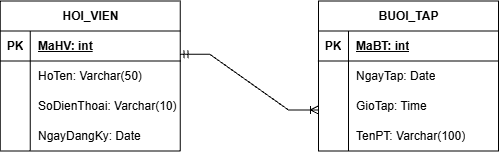

The diagram above was exported from draw.io. Its source (the exported page's mxGraphModel, read from the mxfile embedded in the PNG):
<mxGraphModel dx="1058" dy="1637" grid="1" gridSize="10" guides="1" tooltips="1" connect="1" arrows="1" fold="1" page="1" pageScale="1" pageWidth="827" pageHeight="1169" math="0" shadow="0">
  <root>
    <mxCell id="0" />
    <mxCell id="1" parent="0" />
    <mxCell id="aIwlnoEt42GMOH13jAGP-24" parent="1" style="shape=table;startSize=30;container=1;collapsible=1;childLayout=tableLayout;fixedRows=1;rowLines=0;fontStyle=1;align=center;resizeLast=1;html=1;" value="HOI_VIEN" vertex="1">
      <mxGeometry height="150" width="180" x="181.76" y="-42.5" as="geometry" />
    </mxCell>
    <mxCell id="aIwlnoEt42GMOH13jAGP-25" parent="aIwlnoEt42GMOH13jAGP-24" style="shape=tableRow;horizontal=0;startSize=0;swimlaneHead=0;swimlaneBody=0;fillColor=none;collapsible=0;dropTarget=0;points=[[0,0.5],[1,0.5]];portConstraint=eastwest;top=0;left=0;right=0;bottom=1;" value="" vertex="1">
      <mxGeometry height="30" width="180" y="30" as="geometry" />
    </mxCell>
    <mxCell id="aIwlnoEt42GMOH13jAGP-26" parent="aIwlnoEt42GMOH13jAGP-25" style="shape=partialRectangle;connectable=0;fillColor=none;top=0;left=0;bottom=0;right=0;fontStyle=1;overflow=hidden;whiteSpace=wrap;html=1;" value="PK" vertex="1">
      <mxGeometry height="30" width="30" as="geometry">
        <mxRectangle height="30" width="30" as="alternateBounds" />
      </mxGeometry>
    </mxCell>
    <mxCell id="aIwlnoEt42GMOH13jAGP-27" parent="aIwlnoEt42GMOH13jAGP-25" style="shape=partialRectangle;connectable=0;fillColor=none;top=0;left=0;bottom=0;right=0;align=left;spacingLeft=6;fontStyle=5;overflow=hidden;whiteSpace=wrap;html=1;" value="MaHV: int" vertex="1">
      <mxGeometry height="30" width="150" x="30" as="geometry">
        <mxRectangle height="30" width="150" as="alternateBounds" />
      </mxGeometry>
    </mxCell>
    <mxCell id="aIwlnoEt42GMOH13jAGP-28" parent="aIwlnoEt42GMOH13jAGP-24" style="shape=tableRow;horizontal=0;startSize=0;swimlaneHead=0;swimlaneBody=0;fillColor=none;collapsible=0;dropTarget=0;points=[[0,0.5],[1,0.5]];portConstraint=eastwest;top=0;left=0;right=0;bottom=0;" value="" vertex="1">
      <mxGeometry height="30" width="180" y="60" as="geometry" />
    </mxCell>
    <mxCell id="aIwlnoEt42GMOH13jAGP-29" parent="aIwlnoEt42GMOH13jAGP-28" style="shape=partialRectangle;connectable=0;fillColor=none;top=0;left=0;bottom=0;right=0;editable=1;overflow=hidden;whiteSpace=wrap;html=1;" value="" vertex="1">
      <mxGeometry height="30" width="30" as="geometry">
        <mxRectangle height="30" width="30" as="alternateBounds" />
      </mxGeometry>
    </mxCell>
    <mxCell id="aIwlnoEt42GMOH13jAGP-30" parent="aIwlnoEt42GMOH13jAGP-28" style="shape=partialRectangle;connectable=0;fillColor=none;top=0;left=0;bottom=0;right=0;align=left;spacingLeft=6;overflow=hidden;whiteSpace=wrap;html=1;" value="HoTen: Varchar(50)" vertex="1">
      <mxGeometry height="30" width="150" x="30" as="geometry">
        <mxRectangle height="30" width="150" as="alternateBounds" />
      </mxGeometry>
    </mxCell>
    <mxCell id="aIwlnoEt42GMOH13jAGP-31" parent="aIwlnoEt42GMOH13jAGP-24" style="shape=tableRow;horizontal=0;startSize=0;swimlaneHead=0;swimlaneBody=0;fillColor=none;collapsible=0;dropTarget=0;points=[[0,0.5],[1,0.5]];portConstraint=eastwest;top=0;left=0;right=0;bottom=0;" value="" vertex="1">
      <mxGeometry height="30" width="180" y="90" as="geometry" />
    </mxCell>
    <mxCell id="aIwlnoEt42GMOH13jAGP-32" parent="aIwlnoEt42GMOH13jAGP-31" style="shape=partialRectangle;connectable=0;fillColor=none;top=0;left=0;bottom=0;right=0;editable=1;overflow=hidden;whiteSpace=wrap;html=1;" value="" vertex="1">
      <mxGeometry height="30" width="30" as="geometry">
        <mxRectangle height="30" width="30" as="alternateBounds" />
      </mxGeometry>
    </mxCell>
    <mxCell id="aIwlnoEt42GMOH13jAGP-33" parent="aIwlnoEt42GMOH13jAGP-31" style="shape=partialRectangle;connectable=0;fillColor=none;top=0;left=0;bottom=0;right=0;align=left;spacingLeft=6;overflow=hidden;whiteSpace=wrap;html=1;" value="SoDienThoai: Varchar(10)" vertex="1">
      <mxGeometry height="30" width="150" x="30" as="geometry">
        <mxRectangle height="30" width="150" as="alternateBounds" />
      </mxGeometry>
    </mxCell>
    <mxCell id="aIwlnoEt42GMOH13jAGP-34" parent="aIwlnoEt42GMOH13jAGP-24" style="shape=tableRow;horizontal=0;startSize=0;swimlaneHead=0;swimlaneBody=0;fillColor=none;collapsible=0;dropTarget=0;points=[[0,0.5],[1,0.5]];portConstraint=eastwest;top=0;left=0;right=0;bottom=0;" value="" vertex="1">
      <mxGeometry height="30" width="180" y="120" as="geometry" />
    </mxCell>
    <mxCell id="aIwlnoEt42GMOH13jAGP-35" parent="aIwlnoEt42GMOH13jAGP-34" style="shape=partialRectangle;connectable=0;fillColor=none;top=0;left=0;bottom=0;right=0;editable=1;overflow=hidden;whiteSpace=wrap;html=1;" value="" vertex="1">
      <mxGeometry height="30" width="30" as="geometry">
        <mxRectangle height="30" width="30" as="alternateBounds" />
      </mxGeometry>
    </mxCell>
    <mxCell id="aIwlnoEt42GMOH13jAGP-36" parent="aIwlnoEt42GMOH13jAGP-34" style="shape=partialRectangle;connectable=0;fillColor=none;top=0;left=0;bottom=0;right=0;align=left;spacingLeft=6;overflow=hidden;whiteSpace=wrap;html=1;" value="NgayDangKy: Date" vertex="1">
      <mxGeometry height="30" width="150" x="30" as="geometry">
        <mxRectangle height="30" width="150" as="alternateBounds" />
      </mxGeometry>
    </mxCell>
    <mxCell id="aIwlnoEt42GMOH13jAGP-37" parent="1" style="shape=table;startSize=30;container=1;collapsible=1;childLayout=tableLayout;fixedRows=1;rowLines=0;fontStyle=1;align=center;resizeLast=1;html=1;" value="BUOI_TAP" vertex="1">
      <mxGeometry height="150" width="180" x="500" y="-42.5" as="geometry" />
    </mxCell>
    <mxCell id="aIwlnoEt42GMOH13jAGP-38" parent="aIwlnoEt42GMOH13jAGP-37" style="shape=tableRow;horizontal=0;startSize=0;swimlaneHead=0;swimlaneBody=0;fillColor=none;collapsible=0;dropTarget=0;points=[[0,0.5],[1,0.5]];portConstraint=eastwest;top=0;left=0;right=0;bottom=1;" value="" vertex="1">
      <mxGeometry height="30" width="180" y="30" as="geometry" />
    </mxCell>
    <mxCell id="aIwlnoEt42GMOH13jAGP-39" parent="aIwlnoEt42GMOH13jAGP-38" style="shape=partialRectangle;connectable=0;fillColor=none;top=0;left=0;bottom=0;right=0;fontStyle=1;overflow=hidden;whiteSpace=wrap;html=1;" value="PK" vertex="1">
      <mxGeometry height="30" width="30" as="geometry">
        <mxRectangle height="30" width="30" as="alternateBounds" />
      </mxGeometry>
    </mxCell>
    <mxCell id="aIwlnoEt42GMOH13jAGP-40" parent="aIwlnoEt42GMOH13jAGP-38" style="shape=partialRectangle;connectable=0;fillColor=none;top=0;left=0;bottom=0;right=0;align=left;spacingLeft=6;fontStyle=5;overflow=hidden;whiteSpace=wrap;html=1;" value="MaBT: int" vertex="1">
      <mxGeometry height="30" width="150" x="30" as="geometry">
        <mxRectangle height="30" width="150" as="alternateBounds" />
      </mxGeometry>
    </mxCell>
    <mxCell id="aIwlnoEt42GMOH13jAGP-41" parent="aIwlnoEt42GMOH13jAGP-37" style="shape=tableRow;horizontal=0;startSize=0;swimlaneHead=0;swimlaneBody=0;fillColor=none;collapsible=0;dropTarget=0;points=[[0,0.5],[1,0.5]];portConstraint=eastwest;top=0;left=0;right=0;bottom=0;" value="" vertex="1">
      <mxGeometry height="30" width="180" y="60" as="geometry" />
    </mxCell>
    <mxCell id="aIwlnoEt42GMOH13jAGP-42" parent="aIwlnoEt42GMOH13jAGP-41" style="shape=partialRectangle;connectable=0;fillColor=none;top=0;left=0;bottom=0;right=0;editable=1;overflow=hidden;whiteSpace=wrap;html=1;" value="" vertex="1">
      <mxGeometry height="30" width="30" as="geometry">
        <mxRectangle height="30" width="30" as="alternateBounds" />
      </mxGeometry>
    </mxCell>
    <mxCell id="aIwlnoEt42GMOH13jAGP-43" parent="aIwlnoEt42GMOH13jAGP-41" style="shape=partialRectangle;connectable=0;fillColor=none;top=0;left=0;bottom=0;right=0;align=left;spacingLeft=6;overflow=hidden;whiteSpace=wrap;html=1;" value="NgayTap: Date" vertex="1">
      <mxGeometry height="30" width="150" x="30" as="geometry">
        <mxRectangle height="30" width="150" as="alternateBounds" />
      </mxGeometry>
    </mxCell>
    <mxCell id="aIwlnoEt42GMOH13jAGP-44" parent="aIwlnoEt42GMOH13jAGP-37" style="shape=tableRow;horizontal=0;startSize=0;swimlaneHead=0;swimlaneBody=0;fillColor=none;collapsible=0;dropTarget=0;points=[[0,0.5],[1,0.5]];portConstraint=eastwest;top=0;left=0;right=0;bottom=0;" value="" vertex="1">
      <mxGeometry height="30" width="180" y="90" as="geometry" />
    </mxCell>
    <mxCell id="aIwlnoEt42GMOH13jAGP-45" parent="aIwlnoEt42GMOH13jAGP-44" style="shape=partialRectangle;connectable=0;fillColor=none;top=0;left=0;bottom=0;right=0;editable=1;overflow=hidden;whiteSpace=wrap;html=1;" value="" vertex="1">
      <mxGeometry height="30" width="30" as="geometry">
        <mxRectangle height="30" width="30" as="alternateBounds" />
      </mxGeometry>
    </mxCell>
    <mxCell id="aIwlnoEt42GMOH13jAGP-46" parent="aIwlnoEt42GMOH13jAGP-44" style="shape=partialRectangle;connectable=0;fillColor=none;top=0;left=0;bottom=0;right=0;align=left;spacingLeft=6;overflow=hidden;whiteSpace=wrap;html=1;" value="GioTap: Time" vertex="1">
      <mxGeometry height="30" width="150" x="30" as="geometry">
        <mxRectangle height="30" width="150" as="alternateBounds" />
      </mxGeometry>
    </mxCell>
    <mxCell id="aIwlnoEt42GMOH13jAGP-47" parent="aIwlnoEt42GMOH13jAGP-37" style="shape=tableRow;horizontal=0;startSize=0;swimlaneHead=0;swimlaneBody=0;fillColor=none;collapsible=0;dropTarget=0;points=[[0,0.5],[1,0.5]];portConstraint=eastwest;top=0;left=0;right=0;bottom=0;" value="" vertex="1">
      <mxGeometry height="30" width="180" y="120" as="geometry" />
    </mxCell>
    <mxCell id="aIwlnoEt42GMOH13jAGP-48" parent="aIwlnoEt42GMOH13jAGP-47" style="shape=partialRectangle;connectable=0;fillColor=none;top=0;left=0;bottom=0;right=0;editable=1;overflow=hidden;whiteSpace=wrap;html=1;" value="" vertex="1">
      <mxGeometry height="30" width="30" as="geometry">
        <mxRectangle height="30" width="30" as="alternateBounds" />
      </mxGeometry>
    </mxCell>
    <mxCell id="aIwlnoEt42GMOH13jAGP-49" parent="aIwlnoEt42GMOH13jAGP-47" style="shape=partialRectangle;connectable=0;fillColor=none;top=0;left=0;bottom=0;right=0;align=left;spacingLeft=6;overflow=hidden;whiteSpace=wrap;html=1;" value="TenPT: Varchar(100)" vertex="1">
      <mxGeometry height="30" width="150" x="30" as="geometry">
        <mxRectangle height="30" width="150" as="alternateBounds" />
      </mxGeometry>
    </mxCell>
    <mxCell id="aIwlnoEt42GMOH13jAGP-50" edge="1" parent="1" source="aIwlnoEt42GMOH13jAGP-25" style="edgeStyle=entityRelationEdgeStyle;fontSize=12;html=1;endArrow=ERoneToMany;startArrow=ERmandOne;rounded=0;exitX=0.998;exitY=0.778;exitDx=0;exitDy=0;exitPerimeter=0;" value="">
      <mxGeometry height="100" relative="1" width="100" as="geometry">
        <mxPoint x="382.6600000000001" y="-7.105427357601002e-15" as="sourcePoint" />
        <mxPoint x="500" y="66.49000000000001" as="targetPoint" />
      </mxGeometry>
    </mxCell>
  </root>
</mxGraphModel>